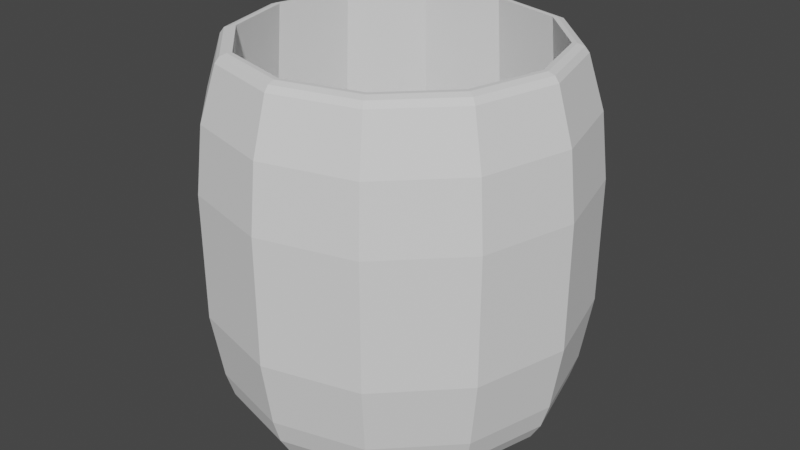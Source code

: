 # Source: Cell_1.blend  (saved by Blender 2.82.7; exported with 4.5.12 LTS)
import bpy
from mathutils import Matrix  # noqa: F401  (used for matrix-valued properties, if any)

bpy.ops.wm.read_factory_settings(use_empty=True)
scene = bpy.context.scene
scene.name = 'Scene'

# ---- collections
col_collection = bpy.data.collections.new('Collection'); scene.collection.children.link(col_collection)

# ---- world
world_world = bpy.data.worlds.new('World'); scene.world = world_world
world_world.use_nodes = True; world_world.node_tree.nodes.clear()
_N = world_world.node_tree.nodes; _L = world_world.node_tree.links
n0 = _N.new('ShaderNodeOutputWorld'); n0.name = 'World Output'; n0.location = (300, 300)
n1 = _N.new('ShaderNodeBackground'); n1.name = 'Background'; n1.location = (10, 300)
n1.inputs[0].default_value = (0.05088, 0.05088, 0.05088, 1.0)
_L.new(n1.outputs[0], n0.inputs[0])
n0.is_active_output = True
world_world.color = (0.05088, 0.05088, 0.05088)
world_world.use_sun_shadow = False
world_world.sun_shadow_jitter_overblur = 0.0

# ---- meshes
me_002 = bpy.data.meshes.new('柱体.002')
me_002.from_pydata([(0.3963, 0.6865, 1.0), (-2.682e-09, 0.7927, 1.0), (0.6865, 0.3963, 1.0), (0.7927, -6.286e-08, 1.0), (0.6865, -0.3963, 1.0), (0.3963, -0.6865, 1.0), (1.17e-07, -0.7927, 1.0), (-0.3963, -0.6865, 1.0), (-0.6865, -0.3963, 1.0), (-0.7927, -3.967e-07, 1.0), (-0.6865, 0.3963, 1.0), (-0.3963, 0.6865, 1.0), (0.4531, 0.7849, -0.3045), (-9.309e-10, 0.9063, -0.3045), (0.7849, 0.4531, -0.3045), (0.9063, -5.265e-08, -0.3045), (0.7849, -0.4531, -0.3045), (0.4531, -0.7849, -0.3045), (1.359e-07, -0.9063, -0.3045), (-0.4531, -0.7849, -0.3045), (-0.7849, -0.4531, -0.3045), (-0.9063, -4.344e-07, -0.3045), (-0.7849, 0.4531, -0.3045), (-0.4531, 0.7849, -0.3045), (-1.241e-09, 0.9441, -0.6853), (0.0, 1.0, -0.3333), (0.0, 1.0, 2.98e-08), (0.0, 1.0, 0.3333), (-5.783e-10, 0.9612, 0.6796), (0.4806, 0.8324, 0.6796), (0.5, 0.866, 0.3333), (0.5, 0.866, -2.98e-08), (0.5, 0.866, -0.3333), (0.472, 0.8176, -0.6853), (0.8324, 0.4806, 0.6796), (0.866, 0.5, 0.3333), (0.866, 0.5, -2.98e-08), (0.866, 0.5, -0.3333), (0.8176, 0.472, -0.6853), (0.9612, -4.722e-08, 0.6796), (1.0, -4.371e-08, 0.3333), (1.0, -4.371e-08, -2.98e-08), (1.0, -4.371e-08, -0.3333), (0.9441, -4.877e-08, -0.6853), (0.8324, -0.4806, 0.6796), (0.866, -0.5, 0.3333), (0.866, -0.5, -2.98e-08), (0.866, -0.5, -0.3333), (0.8176, -0.472, -0.6853), (0.4806, -0.8324, 0.6796), (0.5, -0.866, 0.3333), (0.5, -0.866, -2.98e-08), (0.5, -0.866, -0.3333), (0.472, -0.8176, -0.6853), (1.446e-07, -0.9612, 0.6796), (1.51e-07, -1.0, 0.3333), (1.51e-07, -1.0, -2.98e-08), (1.51e-07, -1.0, -0.3333), (1.413e-07, -0.9441, -0.6853), (-0.4806, -0.8324, 0.6796), (-0.5, -0.866, 0.3333), (-0.5, -0.866, -2.98e-08), (-0.5, -0.866, -0.3333), (-0.472, -0.8176, -0.6853), (-0.8324, -0.4806, 0.6796), (-0.866, -0.5, 0.3333), (-0.866, -0.5, -2.98e-08), (-0.866, -0.5, -0.3333), (-0.8176, -0.472, -0.6853), (-0.9612, -4.521e-07, 0.6796), (-1.0, -4.649e-07, 0.3333), (-1.0, -4.649e-07, -2.98e-08), (-1.0, -4.649e-07, -0.3333), (-0.9441, -4.464e-07, -0.6853), (-0.8324, 0.4806, 0.6796), (-0.866, 0.5, 0.3333), (-0.866, 0.5, -2.98e-08), (-0.866, 0.5, -0.3333), (-0.8176, 0.472, -0.6853), (-0.4806, 0.8324, 0.6796), (-0.5, 0.866, 0.3333), (-0.5, 0.866, -2.98e-08), (-0.5, 0.866, -0.3333), (-0.472, 0.8176, -0.6853), (3.353e-08, 0.6503, -1.0), (-2.148e-09, 0.9032, -0.8179), (1.49e-08, 0.7562, -0.9756), (2.095e-09, 0.8488, -0.909), (0.3252, 0.5632, -1.0), (0.4516, 0.7822, -0.8179), (0.3781, 0.6549, -0.9756), (0.4244, 0.735, -0.909), (0.5632, 0.3252, -1.0), (0.7822, 0.4516, -0.8179), (0.6549, 0.3781, -0.9756), (0.735, 0.4244, -0.909), (0.6503, -2.235e-08, -1.0), (0.9032, -5.246e-08, -0.8179), (0.7562, -3.958e-08, -0.9756), (0.8488, -5.052e-08, -0.909), (0.5632, -0.3252, -1.0), (0.7822, -0.4516, -0.8179), (0.6549, -0.3781, -0.9756), (0.735, -0.4244, -0.909), (0.3252, -0.5632, -1.0), (0.4516, -0.7822, -0.8179), (0.3781, -0.6549, -0.9756), (0.4244, -0.735, -0.909), (9.313e-08, -0.6503, -1.0), (1.342e-07, -0.9032, -0.8179), (1.104e-07, -0.7562, -0.9756), (1.253e-07, -0.8488, -0.909), (-0.3252, -0.5632, -1.0), (-0.4516, -0.7822, -0.8179), (-0.3781, -0.6549, -0.9756), (-0.4244, -0.735, -0.909), (-0.5632, -0.3252, -1.0), (-0.7822, -0.4516, -0.8179), (-0.6549, -0.3781, -0.9756), (-0.735, -0.4244, -0.909), (-0.6503, -2.198e-07, -1.0), (-0.9032, -4.329e-07, -0.8179), (-0.7562, -3.192e-07, -0.9756), (-0.8488, -3.974e-07, -0.909), (-0.5632, 0.3252, -1.0), (-0.7822, 0.4516, -0.8179), (-0.6549, 0.3781, -0.9756), (-0.735, 0.4244, -0.909), (-0.3252, 0.5632, -1.0), (-0.4516, 0.7822, -0.8179), (-0.3781, 0.6549, -0.9756), (-0.4244, 0.735, -0.909), (-1.855e-09, 0.8755, 0.9579), (-2.461e-09, 0.8171, 1.0), (-2.095e-09, 0.853, 0.9877), (0.4086, 0.7076, 1.0), (0.4378, 0.7582, 0.9579), (0.4265, 0.7388, 0.9877), (0.7076, 0.4086, 1.0), (0.7582, 0.4378, 0.9579), (0.7388, 0.4265, 0.9877), (0.8171, -6.051e-08, 1.0), (0.8755, -5.497e-08, 0.9579), (0.853, -5.716e-08, 0.9877), (0.7076, -0.4086, 1.0), (0.7582, -0.4378, 0.9579), (0.7388, -0.4265, 0.9877), (0.4086, -0.7076, 1.0), (0.4378, -0.7582, 0.9579), (0.4265, -0.7388, 0.9877), (1.209e-07, -0.8171, 1.0), (1.303e-07, -0.8755, 0.9579), (1.268e-07, -0.853, 0.9877), (-0.4086, -0.7076, 1.0), (-0.4378, -0.7582, 0.9579), (-0.4265, -0.7388, 0.9877), (-0.7076, -0.4086, 1.0), (-0.7582, -0.4378, 0.9579), (-0.7388, -0.4265, 0.9877), (-0.8171, -4.047e-07, 1.0), (-0.8755, -4.237e-07, 0.9579), (-0.853, -4.164e-07, 0.9877), (-0.7076, 0.4086, 1.0), (-0.7582, 0.4378, 0.9579), (-0.7388, 0.4265, 0.9877), (-0.4086, 0.7076, 1.0), (-0.4378, 0.7582, 0.9579), (-0.4265, 0.7388, 0.9877)], [], [(79, 166, 132, 28), (141, 138, 2, 3), (144, 141, 3, 4), (147, 144, 4, 5), (150, 147, 5, 6), (153, 150, 6, 7), (156, 153, 7, 8), (159, 156, 8, 9), (162, 159, 9, 10), (74, 163, 166, 79), (165, 162, 10, 11), (133, 165, 11, 1), (129, 83, 24, 85), (4, 3, 15, 16), (29, 136, 139, 34), (69, 160, 163, 74), (64, 157, 160, 69), (59, 154, 157, 64), (54, 151, 154, 59), (49, 148, 151, 54), (44, 145, 148, 49), (39, 142, 145, 44), (138, 135, 0, 2), (28, 132, 136, 29), (34, 139, 142, 39), (12, 13, 23, 22, 21, 20, 19, 18, 17, 16, 15, 14), (11, 10, 22, 23), (0, 1, 13, 12), (8, 7, 19, 20), (5, 4, 16, 17), (1, 11, 23, 13), (2, 0, 12, 14), (9, 8, 20, 21), (6, 5, 17, 18), (3, 2, 14, 15), (10, 9, 21, 22), (7, 6, 18, 19), (89, 33, 38, 93), (83, 82, 25, 24), (82, 81, 26, 25), (81, 80, 27, 26), (80, 79, 28, 27), (78, 77, 82, 83), (77, 76, 81, 82), (76, 75, 80, 81), (75, 74, 79, 80), (125, 78, 83, 129), (73, 72, 77, 78), (72, 71, 76, 77), (71, 70, 75, 76), (70, 69, 74, 75), (121, 73, 78, 125), (68, 67, 72, 73), (67, 66, 71, 72), (66, 65, 70, 71), (65, 64, 69, 70), (117, 68, 73, 121), (63, 62, 67, 68), (62, 61, 66, 67), (61, 60, 65, 66), (60, 59, 64, 65), (113, 63, 68, 117), (58, 57, 62, 63), (57, 56, 61, 62), (56, 55, 60, 61), (55, 54, 59, 60), (109, 58, 63, 113), (53, 52, 57, 58), (52, 51, 56, 57), (51, 50, 55, 56), (50, 49, 54, 55), (105, 53, 58, 109), (48, 47, 52, 53), (47, 46, 51, 52), (46, 45, 50, 51), (45, 44, 49, 50), (101, 48, 53, 105), (43, 42, 47, 48), (42, 41, 46, 47), (41, 40, 45, 46), (40, 39, 44, 45), (97, 43, 48, 101), (38, 37, 42, 43), (37, 36, 41, 42), (36, 35, 40, 41), (35, 34, 39, 40), (93, 38, 43, 97), (33, 32, 37, 38), (32, 31, 36, 37), (31, 30, 35, 36), (30, 29, 34, 35), (84, 88, 92, 96, 100, 104, 108, 112, 116, 120, 124, 128), (24, 25, 32, 33), (25, 26, 31, 32), (26, 27, 30, 31), (27, 28, 29, 30), (85, 89, 91, 87), (87, 91, 90, 86), (86, 90, 88, 84), (89, 93, 95, 91), (91, 95, 94, 90), (90, 94, 92, 88), (93, 97, 99, 95), (95, 99, 98, 94), (94, 98, 96, 92), (97, 101, 103, 99), (99, 103, 102, 98), (98, 102, 100, 96), (101, 105, 107, 103), (103, 107, 106, 102), (102, 106, 104, 100), (105, 109, 111, 107), (107, 111, 110, 106), (106, 110, 108, 104), (109, 113, 115, 111), (111, 115, 114, 110), (110, 114, 112, 108), (113, 117, 119, 115), (115, 119, 118, 114), (114, 118, 116, 112), (117, 121, 123, 119), (119, 123, 122, 118), (118, 122, 120, 116), (121, 125, 127, 123), (123, 127, 126, 122), (122, 126, 124, 120), (125, 129, 131, 127), (127, 131, 130, 126), (126, 130, 128, 124), (129, 85, 87, 131), (131, 87, 86, 130), (130, 86, 84, 128), (85, 24, 33, 89), (136, 132, 134, 137), (137, 134, 133, 135), (139, 136, 137, 140), (140, 137, 135, 138), (142, 139, 140, 143), (143, 140, 138, 141), (145, 142, 143, 146), (146, 143, 141, 144), (148, 145, 146, 149), (149, 146, 144, 147), (151, 148, 149, 152), (152, 149, 147, 150), (154, 151, 152, 155), (155, 152, 150, 153), (157, 154, 155, 158), (158, 155, 153, 156), (160, 157, 158, 161), (161, 158, 156, 159), (163, 160, 161, 164), (164, 161, 159, 162), (166, 163, 164, 167), (167, 164, 162, 165), (132, 166, 167, 134), (134, 167, 165, 133), (135, 133, 1, 0)])
_uv = me_002.uv_layers.new(name='UV 贴图')
_uv.uv.foreach_set('vector', [0.08333, 0.9167, 0.08333, 0.9891, 7.451e-08, 0.9891, 7.451e-08, 0.9167, 0.75, 1.0, 0.8333, 1.0, 0.8333, 1.0, 0.75, 1.0, 0.6667, 1.0, 0.75, 1.0, 0.75, 1.0, 0.6667, 1.0, 0.5833, 1.0, 0.6667, 1.0, 0.6667, 1.0, 0.5833, 1.0, 0.5, 1.0, 0.5833, 1.0, 0.5833, 1.0, 0.5, 1.0, 0.4167, 1.0, 0.5, 1.0, 0.5, 1.0, 0.4167, 1.0, 0.3333, 1.0, 0.4167, 1.0, 0.4167, 1.0, 0.3333, 1.0, 0.25, 1.0, 0.3333, 1.0, 0.3333, 1.0, 0.25, 1.0, 0.1667, 1.0, 0.25, 1.0, 0.25, 1.0, 0.1667, 1.0, 0.1667, 0.9167, 0.1667, 0.9891, 0.08333, 0.9891, 0.08333, 0.9167, 0.08333, 1.0, 0.1667, 1.0, 0.1667, 1.0, 0.08333, 1.0, 7.451e-08, 1.0, 0.08333, 1.0, 0.08333, 1.0, 7.451e-08, 1.0, 0.08333, 0.5482, 0.08333, 0.5833, 7.451e-08, 0.5833, 7.451e-08, 0.5482, 0.6667, 1.0, 0.75, 1.0, 0.75, 1.0, 0.6667, 1.0, 0.9167, 0.9167, 0.9167, 0.9891, 0.8333, 0.9891, 0.8333, 0.9167, 0.25, 0.9167, 0.25, 0.9891, 0.1667, 0.9891, 0.1667, 0.9167, 0.3333, 0.9167, 0.3333, 0.9891, 0.25, 0.9891, 0.25, 0.9167, 0.4167, 0.9167, 0.4167, 0.9891, 0.3333, 0.9891, 0.3333, 0.9167, 0.5, 0.9167, 0.5, 0.9891, 0.4167, 0.9891, 0.4167, 0.9167, 0.5833, 0.9167, 0.5833, 0.9891, 0.5, 0.9891, 0.5, 0.9167, 0.6667, 0.9167, 0.6667, 0.9891, 0.5833, 0.9891, 0.5833, 0.9167, 0.75, 0.9167, 0.75, 0.9891, 0.6667, 0.9891, 0.6667, 0.9167, 0.8333, 1.0, 0.9167, 1.0, 0.9167, 1.0, 0.8333, 1.0, 1.0, 0.9167, 1.0, 0.9891, 0.9167, 0.9891, 0.9167, 0.9167, 0.8333, 0.9167, 0.8333, 0.9891, 0.75, 0.9891, 0.75, 0.9167, 0.37, 0.4578, 0.25, 0.49, 0.13, 0.4578, 0.04215, 0.37, 0.01, 0.25, 0.04215, 0.13, 0.13, 0.04215, 0.25, 0.01, 0.37, 0.04215, 0.4578, 0.13, 0.49, 0.25, 0.4578, 0.37, 0.08333, 1.0, 0.1667, 1.0, 0.1667, 1.0, 0.08333, 1.0, 0.9167, 1.0, 1.0, 1.0, 1.0, 1.0, 0.9167, 1.0, 0.3333, 1.0, 0.4167, 1.0, 0.4167, 1.0, 0.3333, 1.0, 0.5833, 1.0, 0.6667, 1.0, 0.6667, 1.0, 0.5833, 1.0, 7.451e-08, 1.0, 0.08333, 1.0, 0.08333, 1.0, 7.451e-08, 1.0, 0.8333, 1.0, 0.9167, 1.0, 0.9167, 1.0, 0.8333, 1.0, 0.25, 1.0, 0.3333, 1.0, 0.3333, 1.0, 0.25, 1.0, 0.5, 1.0, 0.5833, 1.0, 0.5833, 1.0, 0.5, 1.0, 0.75, 1.0, 0.8333, 1.0, 0.8333, 1.0, 0.75, 1.0, 0.1667, 1.0, 0.25, 1.0, 0.25, 1.0, 0.1667, 1.0, 0.4167, 1.0, 0.5, 1.0, 0.5, 1.0, 0.4167, 1.0, 0.9167, 0.5482, 0.9167, 0.5833, 0.8333, 0.5833, 0.8333, 0.5482, 0.08333, 0.5833, 0.08333, 0.6667, 7.451e-08, 0.6667, 7.451e-08, 0.5833, 0.08333, 0.6667, 0.08333, 0.75, 7.451e-08, 0.75, 7.451e-08, 0.6667, 0.08333, 0.75, 0.08333, 0.8333, 7.451e-08, 0.8333, 7.451e-08, 0.75, 0.08333, 0.8333, 0.08333, 0.9167, 7.451e-08, 0.9167, 7.451e-08, 0.8333, 0.1667, 0.5833, 0.1667, 0.6667, 0.08333, 0.6667, 0.08333, 0.5833, 0.1667, 0.6667, 0.1667, 0.75, 0.08333, 0.75, 0.08333, 0.6667, 0.1667, 0.75, 0.1667, 0.8333, 0.08333, 0.8333, 0.08333, 0.75, 0.1667, 0.8333, 0.1667, 0.9167, 0.08333, 0.9167, 0.08333, 0.8333, 0.1667, 0.5482, 0.1667, 0.5833, 0.08333, 0.5833, 0.08333, 0.5482, 0.25, 0.5833, 0.25, 0.6667, 0.1667, 0.6667, 0.1667, 0.5833, 0.25, 0.6667, 0.25, 0.75, 0.1667, 0.75, 0.1667, 0.6667, 0.25, 0.75, 0.25, 0.8333, 0.1667, 0.8333, 0.1667, 0.75, 0.25, 0.8333, 0.25, 0.9167, 0.1667, 0.9167, 0.1667, 0.8333, 0.25, 0.5482, 0.25, 0.5833, 0.1667, 0.5833, 0.1667, 0.5482, 0.3333, 0.5833, 0.3333, 0.6667, 0.25, 0.6667, 0.25, 0.5833, 0.3333, 0.6667, 0.3333, 0.75, 0.25, 0.75, 0.25, 0.6667, 0.3333, 0.75, 0.3333, 0.8333, 0.25, 0.8333, 0.25, 0.75, 0.3333, 0.8333, 0.3333, 0.9167, 0.25, 0.9167, 0.25, 0.8333, 0.3333, 0.5482, 0.3333, 0.5833, 0.25, 0.5833, 0.25, 0.5482, 0.4167, 0.5833, 0.4167, 0.6667, 0.3333, 0.6667, 0.3333, 0.5833, 0.4167, 0.6667, 0.4167, 0.75, 0.3333, 0.75, 0.3333, 0.6667, 0.4167, 0.75, 0.4167, 0.8333, 0.3333, 0.8333, 0.3333, 0.75, 0.4167, 0.8333, 0.4167, 0.9167, 0.3333, 0.9167, 0.3333, 0.8333, 0.4167, 0.5482, 0.4167, 0.5833, 0.3333, 0.5833, 0.3333, 0.5482, 0.5, 0.5833, 0.5, 0.6667, 0.4167, 0.6667, 0.4167, 0.5833, 0.5, 0.6667, 0.5, 0.75, 0.4167, 0.75, 0.4167, 0.6667, 0.5, 0.75, 0.5, 0.8333, 0.4167, 0.8333, 0.4167, 0.75, 0.5, 0.8333, 0.5, 0.9167, 0.4167, 0.9167, 0.4167, 0.8333, 0.5, 0.5482, 0.5, 0.5833, 0.4167, 0.5833, 0.4167, 0.5482, 0.5833, 0.5833, 0.5833, 0.6667, 0.5, 0.6667, 0.5, 0.5833, 0.5833, 0.6667, 0.5833, 0.75, 0.5, 0.75, 0.5, 0.6667, 0.5833, 0.75, 0.5833, 0.8333, 0.5, 0.8333, 0.5, 0.75, 0.5833, 0.8333, 0.5833, 0.9167, 0.5, 0.9167, 0.5, 0.8333, 0.5833, 0.5482, 0.5833, 0.5833, 0.5, 0.5833, 0.5, 0.5482, 0.6667, 0.5833, 0.6667, 0.6667, 0.5833, 0.6667, 0.5833, 0.5833, 0.6667, 0.6667, 0.6667, 0.75, 0.5833, 0.75, 0.5833, 0.6667, 0.6667, 0.75, 0.6667, 0.8333, 0.5833, 0.8333, 0.5833, 0.75, 0.6667, 0.8333, 0.6667, 0.9167, 0.5833, 0.9167, 0.5833, 0.8333, 0.6667, 0.5482, 0.6667, 0.5833, 0.5833, 0.5833, 0.5833, 0.5482, 0.75, 0.5833, 0.75, 0.6667, 0.6667, 0.6667, 0.6667, 0.5833, 0.75, 0.6667, 0.75, 0.75, 0.6667, 0.75, 0.6667, 0.6667, 0.75, 0.75, 0.75, 0.8333, 0.6667, 0.8333, 0.6667, 0.75, 0.75, 0.8333, 0.75, 0.9167, 0.6667, 0.9167, 0.6667, 0.8333, 0.75, 0.5482, 0.75, 0.5833, 0.6667, 0.5833, 0.6667, 0.5482, 0.8333, 0.5833, 0.8333, 0.6667, 0.75, 0.6667, 0.75, 0.5833, 0.8333, 0.6667, 0.8333, 0.75, 0.75, 0.75, 0.75, 0.6667, 0.8333, 0.75, 0.8333, 0.8333, 0.75, 0.8333, 0.75, 0.75, 0.8333, 0.8333, 0.8333, 0.9167, 0.75, 0.9167, 0.75, 0.8333, 0.8333, 0.5482, 0.8333, 0.5833, 0.75, 0.5833, 0.75, 0.5482, 0.9167, 0.5833, 0.9167, 0.6667, 0.8333, 0.6667, 0.8333, 0.5833, 0.9167, 0.6667, 0.9167, 0.75, 0.8333, 0.75, 0.8333, 0.6667, 0.9167, 0.75, 0.9167, 0.8333, 0.8333, 0.8333, 0.8333, 0.75, 0.9167, 0.8333, 0.9167, 0.9167, 0.8333, 0.9167, 0.8333, 0.8333, 0.75, 0.4343, 0.8421, 0.4096, 0.9096, 0.3421, 0.9343, 0.25, 0.9096, 0.1579, 0.8421, 0.09042, 0.75, 0.06573, 0.6579, 0.09042, 0.5904, 0.1579, 0.5657, 0.25, 0.5904, 0.3421, 0.6579, 0.4096, 1.0, 0.5833, 1.0, 0.6667, 0.9167, 0.6667, 0.9167, 0.5833, 1.0, 0.6667, 1.0, 0.75, 0.9167, 0.75, 0.9167, 0.6667, 1.0, 0.75, 1.0, 0.8333, 0.9167, 0.8333, 0.9167, 0.75, 1.0, 0.8333, 1.0, 0.9167, 0.9167, 0.9167, 0.9167, 0.8333, 1.0, 0.5482, 0.9167, 0.5482, 0.9178, 0.5223, 0.9989, 0.5223, 0.9989, 0.5223, 0.9178, 0.5223, 0.9211, 0.5, 0.9955, 0.5, 0.75, 0.4643, 0.8571, 0.4356, 0.8421, 0.4096, 0.75, 0.4343, 0.9167, 0.5482, 0.8333, 0.5482, 0.8345, 0.5223, 0.9155, 0.5223, 0.9155, 0.5223, 0.8345, 0.5223, 0.8378, 0.5, 0.9122, 0.5, 0.8571, 0.4356, 0.9356, 0.3571, 0.9096, 0.3421, 0.8421, 0.4096, 0.8333, 0.5482, 0.75, 0.5482, 0.7511, 0.5223, 0.8322, 0.5223, 0.8322, 0.5223, 0.7511, 0.5223, 0.7545, 0.5, 0.8289, 0.5, 0.9356, 0.3571, 0.9643, 0.25, 0.9343, 0.25, 0.9096, 0.3421, 0.75, 0.5482, 0.6667, 0.5482, 0.6678, 0.5223, 0.7489, 0.5223, 0.7489, 0.5223, 0.6678, 0.5223, 0.6711, 0.5, 0.7455, 0.5, 0.9643, 0.25, 0.9356, 0.1429, 0.9096, 0.1579, 0.9343, 0.25, 0.6667, 0.5482, 0.5833, 0.5482, 0.5845, 0.5223, 0.6655, 0.5223, 0.6655, 0.5223, 0.5845, 0.5223, 0.5878, 0.5, 0.6622, 0.5, 0.9356, 0.1429, 0.8571, 0.06444, 0.8421, 0.09042, 0.9096, 0.1579, 0.5833, 0.5482, 0.5, 0.5482, 0.5011, 0.5223, 0.5822, 0.5223, 0.5822, 0.5223, 0.5011, 0.5223, 0.5045, 0.5, 0.5789, 0.5, 0.8571, 0.06444, 0.75, 0.03574, 0.75, 0.06573, 0.8421, 0.09042, 0.5, 0.5482, 0.4167, 0.5482, 0.4178, 0.5223, 0.4989, 0.5223, 0.4989, 0.5223, 0.4178, 0.5223, 0.4211, 0.5, 0.4955, 0.5, 0.75, 0.03574, 0.6429, 0.06444, 0.6579, 0.09042, 0.75, 0.06573, 0.4167, 0.5482, 0.3333, 0.5482, 0.3345, 0.5223, 0.4155, 0.5223, 0.4155, 0.5223, 0.3345, 0.5223, 0.3378, 0.5, 0.4122, 0.5, 0.6429, 0.06444, 0.5644, 0.1429, 0.5904, 0.1579, 0.6579, 0.09042, 0.3333, 0.5482, 0.25, 0.5482, 0.2511, 0.5223, 0.3322, 0.5223, 0.3322, 0.5223, 0.2511, 0.5223, 0.2545, 0.5, 0.3289, 0.5, 0.5644, 0.1429, 0.5357, 0.25, 0.5657, 0.25, 0.5904, 0.1579, 0.25, 0.5482, 0.1667, 0.5482, 0.1678, 0.5223, 0.2489, 0.5223, 0.2489, 0.5223, 0.1678, 0.5223, 0.1711, 0.5, 0.2455, 0.5, 0.5357, 0.25, 0.5644, 0.3571, 0.5904, 0.3421, 0.5657, 0.25, 0.1667, 0.5482, 0.08333, 0.5482, 0.08447, 0.5223, 0.1655, 0.5223, 0.1655, 0.5223, 0.08447, 0.5223, 0.0878, 0.5, 0.1622, 0.5, 0.5644, 0.3571, 0.6429, 0.4356, 0.6579, 0.4096, 0.5904, 0.3421, 0.08333, 0.5482, 7.451e-08, 0.5482, 0.001135, 0.5223, 0.0822, 0.5223, 0.0822, 0.5223, 0.001135, 0.5223, 0.004468, 0.5, 0.07887, 0.5, 0.6429, 0.4356, 0.75, 0.4643, 0.75, 0.4343, 0.6579, 0.4096, 1.0, 0.5482, 1.0, 0.5833, 0.9167, 0.5833, 0.9167, 0.5482, 0.9167, 0.9891, 1.0, 0.9891, 0.9995, 1.0, 0.9167, 1.0, 0.9167, 1.0, 0.9995, 1.0, 1.0, 1.0, 0.9167, 1.0, 0.8333, 0.9891, 0.9167, 0.9891, 0.9167, 1.0, 0.8333, 1.0, 0.8333, 1.0, 0.9167, 1.0, 0.9167, 1.0, 0.8333, 1.0, 0.75, 0.9891, 0.8333, 0.9891, 0.8333, 1.0, 0.75, 1.0, 0.75, 1.0, 0.8333, 1.0, 0.8333, 1.0, 0.75, 1.0, 0.6667, 0.9891, 0.75, 0.9891, 0.75, 1.0, 0.6667, 1.0, 0.6667, 1.0, 0.75, 1.0, 0.75, 1.0, 0.6667, 1.0, 0.5833, 0.9891, 0.6667, 0.9891, 0.6667, 1.0, 0.5833, 1.0, 0.5833, 1.0, 0.6667, 1.0, 0.6667, 1.0, 0.5833, 1.0, 0.5, 0.9891, 0.5833, 0.9891, 0.5833, 1.0, 0.5, 1.0, 0.5, 1.0, 0.5833, 1.0, 0.5833, 1.0, 0.5, 1.0, 0.4167, 0.9891, 0.5, 0.9891, 0.5, 1.0, 0.4167, 1.0, 0.4167, 1.0, 0.5, 1.0, 0.5, 1.0, 0.4167, 1.0, 0.3333, 0.9891, 0.4167, 0.9891, 0.4167, 1.0, 0.3333, 1.0, 0.3333, 1.0, 0.4167, 1.0, 0.4167, 1.0, 0.3333, 1.0, 0.25, 0.9891, 0.3333, 0.9891, 0.3333, 1.0, 0.25, 1.0, 0.25, 1.0, 0.3333, 1.0, 0.3333, 1.0, 0.25, 1.0, 0.1667, 0.9891, 0.25, 0.9891, 0.25, 1.0, 0.1667, 1.0, 0.1667, 1.0, 0.25, 1.0, 0.25, 1.0, 0.1667, 1.0, 0.08333, 0.9891, 0.1667, 0.9891, 0.1667, 1.0, 0.08333, 1.0, 0.08333, 1.0, 0.1667, 1.0, 0.1667, 1.0, 0.08333, 1.0, 7.451e-08, 0.9891, 0.08333, 0.9891, 0.08333, 1.0, 0.0004598, 1.0, 0.0004598, 1.0, 0.08333, 1.0, 0.08333, 1.0, 7.451e-08, 1.0, 0.9167, 1.0, 1.0, 1.0, 1.0, 1.0, 0.9167, 1.0])
me_002.use_remesh_fix_poles = True
me_002.use_remesh_preserve_attributes = False
me_002.use_mirror_vertex_groups = False
me_002.update()

# ---- objects
ob_x = bpy.data.objects.new('柱体', me_002)

# ---- transforms, parenting, visibility, modifiers, constraints
ob_x.location = (0.0, 0.0, 0.0)
ob_x.lineart.crease_threshold = 0.0

# ---- collection membership
col_collection.objects.link(ob_x)

# ---- scene / render settings (as saved in the file)
scene.frame_start = 1; scene.frame_end = 250; scene.frame_set(1)
scene.render.engine = 'BLENDER_EEVEE_NEXT'
scene.cycles.use_denoising = False
scene.cycles.samples = 128
scene.cycles.sampling_pattern = 'TABULATED_SOBOL'
scene.cycles.use_adaptive_sampling = False
scene.cycles.use_light_tree = False
scene.view_settings.view_transform = 'Filmic'
bpy.context.view_layer.update()

# ---- added for rendering (the .blend has no active camera and no usable light): camera, sun
cam_auto = bpy.data.cameras.new('AutoCamera')
cam_auto.lens = 50.0
cam_auto.sensor_width = 36.0
cam_auto.clip_end = 1000.0
ob_auto_camera = bpy.data.objects.new('AutoCamera', cam_auto)
scene.collection.objects.link(ob_auto_camera)
ob_auto_camera.location = (3.20507, -3.84609, 2.56406)
ob_auto_camera.rotation_euler = (1.09748, -7.21219e-08, 0.694738)
scene.camera = ob_auto_camera
light_auto_sun = bpy.data.lights.new('AutoSun', 'SUN')
light_auto_sun.energy = 3.0
light_auto_sun.angle = 0.0523599
ob_auto_sun = bpy.data.objects.new('AutoSun', light_auto_sun)
scene.collection.objects.link(ob_auto_sun)
ob_auto_sun.rotation_euler = (0.872665, 0.174533, 0.523599)
bpy.context.view_layer.update()
